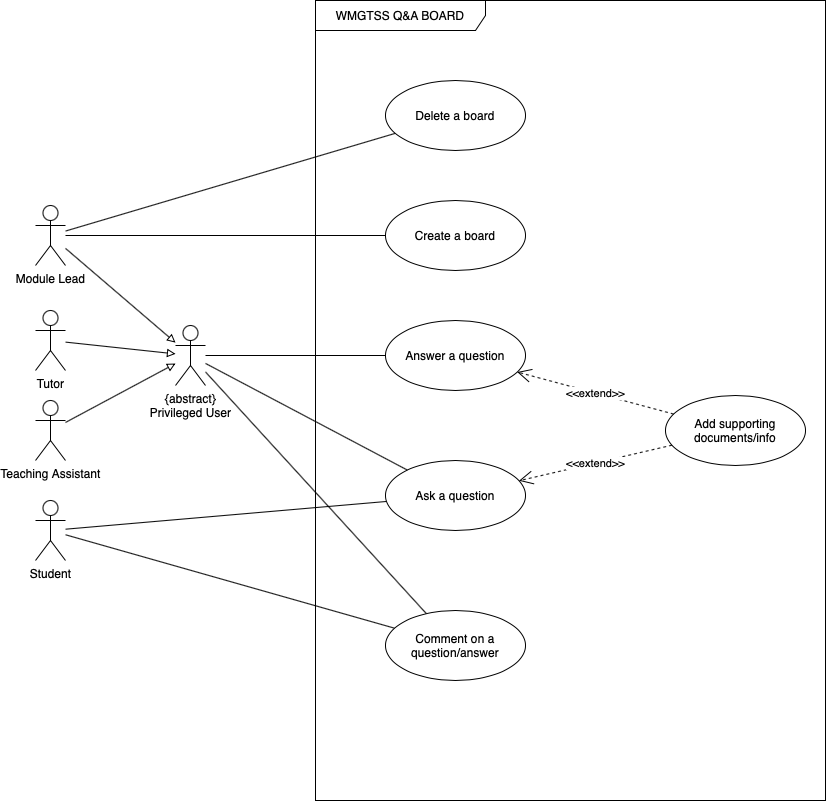

The diagram above was exported from draw.io. Its source (the exported page's mxGraphModel, read from the mxfile embedded in the PNG):
<mxGraphModel dx="1426" dy="800" grid="1" gridSize="10" guides="1" tooltips="1" connect="1" arrows="1" fold="1" page="1" pageScale="1" pageWidth="3300" pageHeight="4681" background="none" math="0" shadow="0">
  <root>
    <mxCell id="0" />
    <mxCell id="1" parent="0" />
    <mxCell id="2" value="WMGTSS Q&amp;amp;A BOARD" style="shape=umlFrame;whiteSpace=wrap;html=1;width=170;height=30;" vertex="1" parent="1">
      <mxGeometry x="780" y="290" width="510" height="800" as="geometry" />
    </mxCell>
    <mxCell id="3" style="rounded=0;orthogonalLoop=1;jettySize=auto;html=1;endArrow=none;endFill=0;" edge="1" source="5" target="11" parent="1">
      <mxGeometry relative="1" as="geometry" />
    </mxCell>
    <mxCell id="4" style="edgeStyle=none;rounded=0;orthogonalLoop=1;jettySize=auto;html=1;endArrow=none;endFill=0;" edge="1" source="5" target="25" parent="1">
      <mxGeometry relative="1" as="geometry" />
    </mxCell>
    <mxCell id="5" value="Module Lead" style="shape=umlActor;verticalLabelPosition=bottom;verticalAlign=top;html=1;" vertex="1" parent="1">
      <mxGeometry x="500" y="495" width="30" height="60" as="geometry" />
    </mxCell>
    <mxCell id="6" style="edgeStyle=none;rounded=0;orthogonalLoop=1;jettySize=auto;html=1;endArrow=none;endFill=0;" edge="1" source="8" target="12" parent="1">
      <mxGeometry relative="1" as="geometry" />
    </mxCell>
    <mxCell id="7" style="edgeStyle=none;rounded=0;orthogonalLoop=1;jettySize=auto;html=1;endArrow=none;endFill=0;" edge="1" source="8" target="14" parent="1">
      <mxGeometry relative="1" as="geometry" />
    </mxCell>
    <mxCell id="8" value="Student" style="shape=umlActor;verticalLabelPosition=bottom;verticalAlign=top;html=1;" vertex="1" parent="1">
      <mxGeometry x="500" y="790" width="30" height="60" as="geometry" />
    </mxCell>
    <mxCell id="9" style="rounded=0;orthogonalLoop=1;jettySize=auto;html=1;endArrow=block;endFill=0;" edge="1" source="10" target="19" parent="1">
      <mxGeometry relative="1" as="geometry" />
    </mxCell>
    <mxCell id="10" value="Teaching Assistant" style="shape=umlActor;verticalLabelPosition=bottom;verticalAlign=top;html=1;" vertex="1" parent="1">
      <mxGeometry x="500" y="690" width="30" height="60" as="geometry" />
    </mxCell>
    <mxCell id="11" value="Create a board" style="ellipse;whiteSpace=wrap;html=1;" vertex="1" parent="1">
      <mxGeometry x="850" y="490" width="140" height="70" as="geometry" />
    </mxCell>
    <mxCell id="12" value="Ask a question" style="ellipse;whiteSpace=wrap;html=1;" vertex="1" parent="1">
      <mxGeometry x="850" y="750" width="140" height="70" as="geometry" />
    </mxCell>
    <mxCell id="13" value="Answer a question" style="ellipse;whiteSpace=wrap;html=1;" vertex="1" parent="1">
      <mxGeometry x="850" y="610" width="140" height="70" as="geometry" />
    </mxCell>
    <mxCell id="14" value="Comment on a question/answer" style="ellipse;whiteSpace=wrap;html=1;" vertex="1" parent="1">
      <mxGeometry x="850" y="900" width="140" height="70" as="geometry" />
    </mxCell>
    <mxCell id="15" value="Add supporting documents/info" style="ellipse;whiteSpace=wrap;html=1;" vertex="1" parent="1">
      <mxGeometry x="1130" y="685" width="140" height="70" as="geometry" />
    </mxCell>
    <mxCell id="16" style="edgeStyle=none;rounded=0;orthogonalLoop=1;jettySize=auto;html=1;endArrow=none;endFill=0;" edge="1" source="19" target="13" parent="1">
      <mxGeometry relative="1" as="geometry" />
    </mxCell>
    <mxCell id="17" style="edgeStyle=none;rounded=0;orthogonalLoop=1;jettySize=auto;html=1;endArrow=none;endFill=0;" edge="1" source="19" target="12" parent="1">
      <mxGeometry relative="1" as="geometry" />
    </mxCell>
    <mxCell id="18" style="edgeStyle=none;rounded=0;orthogonalLoop=1;jettySize=auto;html=1;endArrow=none;endFill=0;" edge="1" source="19" target="14" parent="1">
      <mxGeometry relative="1" as="geometry" />
    </mxCell>
    <mxCell id="19" value="{abstract}&lt;br&gt;Privileged User" style="shape=umlActor;verticalLabelPosition=bottom;verticalAlign=top;html=1;" vertex="1" parent="1">
      <mxGeometry x="640" y="615" width="30" height="60" as="geometry" />
    </mxCell>
    <mxCell id="20" value="&amp;lt;&amp;lt;extend&amp;gt;&amp;gt;" style="endArrow=open;endSize=12;dashed=1;html=1;rounded=0;" edge="1" source="15" target="12" parent="1">
      <mxGeometry width="160" relative="1" as="geometry">
        <mxPoint x="1000" y="910" as="sourcePoint" />
        <mxPoint x="1160" y="910" as="targetPoint" />
      </mxGeometry>
    </mxCell>
    <mxCell id="21" value="&amp;lt;&amp;lt;extend&amp;gt;&amp;gt;" style="endArrow=open;endSize=12;dashed=1;html=1;rounded=0;" edge="1" source="15" target="13" parent="1">
      <mxGeometry width="160" relative="1" as="geometry">
        <mxPoint x="1007.6599999999999" y="957" as="sourcePoint" />
        <mxPoint x="1051.513781434203" y="878.7574425984119" as="targetPoint" />
      </mxGeometry>
    </mxCell>
    <mxCell id="22" style="rounded=0;orthogonalLoop=1;jettySize=auto;html=1;endArrow=block;endFill=0;" edge="1" source="5" target="19" parent="1">
      <mxGeometry relative="1" as="geometry">
        <mxPoint x="540" y="650" as="sourcePoint" />
        <mxPoint x="630" y="600" as="targetPoint" />
      </mxGeometry>
    </mxCell>
    <mxCell id="23" value="Tutor" style="shape=umlActor;verticalLabelPosition=bottom;verticalAlign=top;html=1;" vertex="1" parent="1">
      <mxGeometry x="500" y="600" width="30" height="60" as="geometry" />
    </mxCell>
    <mxCell id="24" style="rounded=0;orthogonalLoop=1;jettySize=auto;html=1;endArrow=block;endFill=0;" edge="1" source="23" target="19" parent="1">
      <mxGeometry relative="1" as="geometry">
        <mxPoint x="540" y="578.26" as="sourcePoint" />
        <mxPoint x="650" y="578.26" as="targetPoint" />
      </mxGeometry>
    </mxCell>
    <mxCell id="25" value="Delete a board" style="ellipse;whiteSpace=wrap;html=1;" vertex="1" parent="1">
      <mxGeometry x="850" y="370" width="140" height="70" as="geometry" />
    </mxCell>
  </root>
</mxGraphModel>